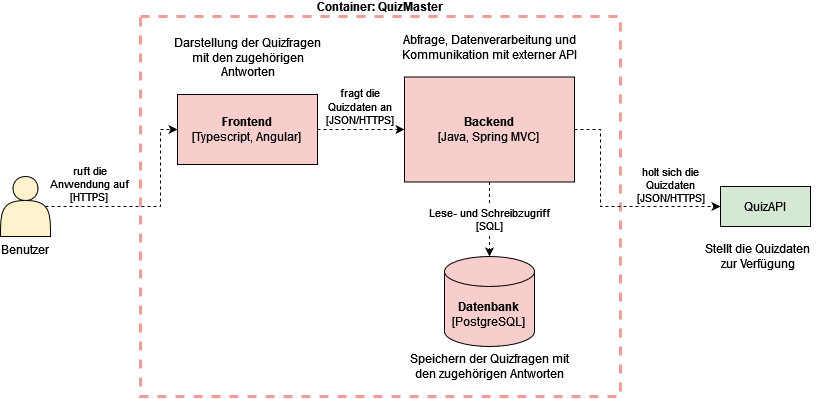

The diagram above was exported from draw.io. Its source (the exported page's mxGraphModel, read from the mxfile embedded in the PNG):
<mxGraphModel dx="875" dy="448" grid="1" gridSize="10" guides="1" tooltips="1" connect="1" arrows="1" fold="1" page="1" pageScale="1" pageWidth="827" pageHeight="1169" math="0" shadow="0">
  <root>
    <mxCell id="0" />
    <mxCell id="1" parent="0" />
    <mxCell id="QBw431B6-FSh1K3QTOBE-3" value="Container: QuizMaster" style="rounded=0;whiteSpace=wrap;html=1;fontStyle=1;fillColor=none;strokeColor=#F19C99;dashed=1;strokeWidth=3;labelPosition=center;verticalLabelPosition=top;align=center;verticalAlign=bottom;" parent="1" vertex="1">
      <mxGeometry x="150" y="60" width="480" height="380" as="geometry" />
    </mxCell>
    <mxCell id="QBw431B6-FSh1K3QTOBE-1" style="edgeStyle=orthogonalEdgeStyle;rounded=0;orthogonalLoop=1;jettySize=auto;html=1;exitX=1;exitY=0.5;exitDx=0;exitDy=0;entryX=0;entryY=0.5;entryDx=0;entryDy=0;fontColor=#000000;strokeColor=#000000;dashed=1;" parent="1" source="QBw431B6-FSh1K3QTOBE-12" target="QBw431B6-FSh1K3QTOBE-4" edge="1">
      <mxGeometry relative="1" as="geometry">
        <Array as="points">
          <mxPoint x="610" y="173" />
          <mxPoint x="610" y="250" />
        </Array>
      </mxGeometry>
    </mxCell>
    <mxCell id="QBw431B6-FSh1K3QTOBE-2" value="&lt;div&gt;holt sich die&lt;/div&gt;&lt;div&gt;Quizdaten&lt;br&gt;&lt;/div&gt;&lt;div&gt;[JSON/HTTPS]&lt;br&gt;&lt;/div&gt;" style="edgeLabel;html=1;align=center;verticalAlign=bottom;resizable=0;points=[];fontColor=#000000;labelPosition=center;verticalLabelPosition=top;" parent="QBw431B6-FSh1K3QTOBE-1" vertex="1" connectable="0">
      <mxGeometry x="-0.1912" y="-4" relative="1" as="geometry">
        <mxPoint x="74" y="13" as="offset" />
      </mxGeometry>
    </mxCell>
    <mxCell id="QBw431B6-FSh1K3QTOBE-4" value="QuizAPI" style="rounded=0;whiteSpace=wrap;html=1;fillColor=#d5e8d4;strokeColor=#000000;" parent="1" vertex="1">
      <mxGeometry x="730" y="230" width="90" height="40" as="geometry" />
    </mxCell>
    <mxCell id="QBw431B6-FSh1K3QTOBE-5" value="&lt;div&gt;ruft die&lt;/div&gt;&lt;div&gt;Anwendung auf&lt;/div&gt;&lt;div&gt;[HTTPS]&lt;br&gt;&lt;/div&gt;" style="edgeStyle=orthogonalEdgeStyle;rounded=0;orthogonalLoop=1;jettySize=auto;html=1;exitX=0.9;exitY=0.5;exitDx=0;exitDy=0;exitPerimeter=0;entryX=0;entryY=0.5;entryDx=0;entryDy=0;fontColor=#000000;strokeColor=#000000;labelPosition=center;verticalLabelPosition=top;align=center;verticalAlign=bottom;dashed=1;" parent="1" source="QBw431B6-FSh1K3QTOBE-6" target="QBw431B6-FSh1K3QTOBE-11" edge="1">
      <mxGeometry x="-0.5755" relative="1" as="geometry">
        <Array as="points">
          <mxPoint x="170" y="250" />
          <mxPoint x="170" y="173" />
        </Array>
        <mxPoint as="offset" />
      </mxGeometry>
    </mxCell>
    <mxCell id="QBw431B6-FSh1K3QTOBE-6" value="Benutzer" style="shape=actor;whiteSpace=wrap;html=1;labelPosition=center;verticalLabelPosition=bottom;align=center;verticalAlign=top;fillColor=#fff2cc;strokeColor=#000000;" parent="1" vertex="1">
      <mxGeometry x="10" y="220" width="50" height="60" as="geometry" />
    </mxCell>
    <mxCell id="QBw431B6-FSh1K3QTOBE-8" value="&lt;div&gt;Stellt die Quizdaten&lt;/div&gt;&lt;div&gt;zur Verfügung&lt;/div&gt;" style="text;html=1;align=center;verticalAlign=middle;resizable=0;points=[];autosize=1;strokeColor=none;fillColor=none;fontColor=#000000;" parent="1" vertex="1">
      <mxGeometry x="707" y="280" width="120" height="40" as="geometry" />
    </mxCell>
    <mxCell id="QBw431B6-FSh1K3QTOBE-9" value="&lt;div&gt;&lt;b&gt;Datenbank&lt;/b&gt;&lt;/div&gt;&lt;div&gt;[PostgreSQL]&lt;br&gt;&lt;/div&gt;" style="shape=cylinder3;whiteSpace=wrap;html=1;boundedLbl=1;backgroundOutline=1;size=15;fillColor=#F8CECC;" parent="1" vertex="1">
      <mxGeometry x="454" y="300" width="90" height="90" as="geometry" />
    </mxCell>
    <mxCell id="QBw431B6-FSh1K3QTOBE-16" value="&lt;div&gt;fragt die&lt;/div&gt;&lt;div&gt;Quizdaten an&lt;/div&gt;&lt;div&gt;[JSON/HTTPS]&lt;br&gt;&lt;/div&gt;" style="edgeStyle=orthogonalEdgeStyle;rounded=0;orthogonalLoop=1;jettySize=auto;html=1;entryX=0;entryY=0.5;entryDx=0;entryDy=0;dashed=1;" parent="1" source="QBw431B6-FSh1K3QTOBE-11" target="QBw431B6-FSh1K3QTOBE-12" edge="1">
      <mxGeometry x="-0.0476" y="23" relative="1" as="geometry">
        <mxPoint as="offset" />
      </mxGeometry>
    </mxCell>
    <mxCell id="QBw431B6-FSh1K3QTOBE-11" value="&lt;div&gt;&lt;b&gt;Frontend&lt;/b&gt;&lt;/div&gt;&lt;div&gt;[Typescript, Angular]&lt;br&gt;&lt;/div&gt;" style="rounded=0;whiteSpace=wrap;html=1;fillColor=#F8CECC;" parent="1" vertex="1">
      <mxGeometry x="187" y="138" width="140" height="70" as="geometry" />
    </mxCell>
    <mxCell id="QBw431B6-FSh1K3QTOBE-15" value="&lt;div&gt;Lese- und Schreibzugriff&lt;/div&gt;&lt;div&gt;[SQL]&lt;/div&gt;" style="edgeStyle=orthogonalEdgeStyle;rounded=0;orthogonalLoop=1;jettySize=auto;html=1;exitX=0.5;exitY=1;exitDx=0;exitDy=0;entryX=0.5;entryY=0;entryDx=0;entryDy=0;entryPerimeter=0;dashed=1;" parent="1" source="QBw431B6-FSh1K3QTOBE-12" target="QBw431B6-FSh1K3QTOBE-9" edge="1">
      <mxGeometry relative="1" as="geometry" />
    </mxCell>
    <mxCell id="QBw431B6-FSh1K3QTOBE-12" value="&lt;div&gt;&lt;b&gt;Backend&lt;/b&gt;&lt;/div&gt;&lt;div&gt;[Java, Spring MVC]&lt;br&gt;&lt;/div&gt;" style="rounded=0;whiteSpace=wrap;html=1;fillColor=#F8CECC;" parent="1" vertex="1">
      <mxGeometry x="414" y="120.5" width="170" height="105" as="geometry" />
    </mxCell>
    <mxCell id="QBw431B6-FSh1K3QTOBE-13" value="&lt;div&gt;Speichern der Quizfragen mit&lt;/div&gt;&lt;div&gt;den zugehörigen Antworten&lt;br&gt;&lt;/div&gt;" style="text;html=1;align=center;verticalAlign=middle;resizable=0;points=[];autosize=1;strokeColor=none;fillColor=none;fontColor=#000000;" parent="1" vertex="1">
      <mxGeometry x="409" y="390" width="180" height="40" as="geometry" />
    </mxCell>
    <mxCell id="QBw431B6-FSh1K3QTOBE-19" value="&lt;div&gt;Abfrage, Datenverarbeitung und&lt;br&gt;&lt;/div&gt;&lt;div&gt;Kommunikation mit externer API&lt;/div&gt;" style="text;html=1;align=center;verticalAlign=middle;resizable=0;points=[];autosize=1;strokeColor=none;fillColor=none;fontColor=#000000;" parent="1" vertex="1">
      <mxGeometry x="404" y="70.5" width="190" height="40" as="geometry" />
    </mxCell>
    <mxCell id="QBw431B6-FSh1K3QTOBE-20" value="&lt;div&gt;Darstellung der Quizfragen&lt;/div&gt;&lt;div&gt;mit den zugehörigen&lt;/div&gt;&lt;div&gt;Antworten &lt;/div&gt;" style="text;html=1;align=center;verticalAlign=middle;resizable=0;points=[];autosize=1;strokeColor=none;fillColor=none;fontColor=#000000;" parent="1" vertex="1">
      <mxGeometry x="177" y="70.5" width="160" height="60" as="geometry" />
    </mxCell>
  </root>
</mxGraphModel>